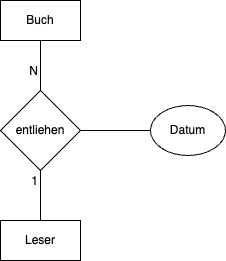

The diagram above was exported from draw.io. Its source (the exported page's mxGraphModel, read from the mxfile embedded in the PNG):
<mxGraphModel dx="479" dy="367" grid="1" gridSize="10" guides="1" tooltips="1" connect="1" arrows="1" fold="1" page="1" pageScale="1" pageWidth="827" pageHeight="1169" background="none" math="0" shadow="0">
  <root>
    <mxCell id="0" />
    <mxCell id="1" parent="0" />
    <mxCell id="z6EE6AMnx_UFyoW1ImMH-1" value="entliehen" style="rhombus;whiteSpace=wrap;html=1;" vertex="1" parent="1">
      <mxGeometry x="270" y="340" width="80" height="80" as="geometry" />
    </mxCell>
    <mxCell id="z6EE6AMnx_UFyoW1ImMH-4" value="Buch" style="rounded=0;whiteSpace=wrap;html=1;" vertex="1" parent="1">
      <mxGeometry x="270" y="250" width="80" height="40" as="geometry" />
    </mxCell>
    <mxCell id="z6EE6AMnx_UFyoW1ImMH-7" value="" style="endArrow=none;html=1;rounded=0;entryX=0.5;entryY=1;entryDx=0;entryDy=0;exitX=0.5;exitY=0;exitDx=0;exitDy=0;" edge="1" parent="1" source="z6EE6AMnx_UFyoW1ImMH-1" target="z6EE6AMnx_UFyoW1ImMH-4">
      <mxGeometry relative="1" as="geometry">
        <mxPoint x="270" y="380" as="sourcePoint" />
        <mxPoint x="430" y="380" as="targetPoint" />
      </mxGeometry>
    </mxCell>
    <mxCell id="z6EE6AMnx_UFyoW1ImMH-8" value="N" style="resizable=0;html=1;whiteSpace=wrap;align=right;verticalAlign=bottom;" connectable="0" vertex="1" parent="z6EE6AMnx_UFyoW1ImMH-7">
      <mxGeometry x="1" relative="1" as="geometry">
        <mxPoint y="40" as="offset" />
      </mxGeometry>
    </mxCell>
    <mxCell id="z6EE6AMnx_UFyoW1ImMH-9" value="Leser" style="rounded=0;whiteSpace=wrap;html=1;" vertex="1" parent="1">
      <mxGeometry x="270" y="470" width="80" height="40" as="geometry" />
    </mxCell>
    <mxCell id="z6EE6AMnx_UFyoW1ImMH-10" value="" style="endArrow=none;html=1;rounded=0;exitX=0.5;exitY=0;exitDx=0;exitDy=0;entryX=0.5;entryY=1;entryDx=0;entryDy=0;" edge="1" parent="1" source="z6EE6AMnx_UFyoW1ImMH-9" target="z6EE6AMnx_UFyoW1ImMH-1">
      <mxGeometry relative="1" as="geometry">
        <mxPoint x="270" y="390" as="sourcePoint" />
        <mxPoint x="430" y="390" as="targetPoint" />
      </mxGeometry>
    </mxCell>
    <mxCell id="z6EE6AMnx_UFyoW1ImMH-11" value="1" style="resizable=0;html=1;whiteSpace=wrap;align=right;verticalAlign=bottom;" connectable="0" vertex="1" parent="z6EE6AMnx_UFyoW1ImMH-10">
      <mxGeometry x="1" relative="1" as="geometry">
        <mxPoint y="20" as="offset" />
      </mxGeometry>
    </mxCell>
    <mxCell id="z6EE6AMnx_UFyoW1ImMH-12" value="" style="endArrow=none;html=1;rounded=0;entryX=0;entryY=0.5;entryDx=0;entryDy=0;" edge="1" parent="1" source="z6EE6AMnx_UFyoW1ImMH-1" target="z6EE6AMnx_UFyoW1ImMH-13">
      <mxGeometry width="50" height="50" relative="1" as="geometry">
        <mxPoint x="350" y="430" as="sourcePoint" />
        <mxPoint x="420.71067811865476" y="380" as="targetPoint" />
      </mxGeometry>
    </mxCell>
    <mxCell id="z6EE6AMnx_UFyoW1ImMH-13" value="Datum" style="ellipse;whiteSpace=wrap;html=1;" vertex="1" parent="1">
      <mxGeometry x="420" y="355" width="75" height="50" as="geometry" />
    </mxCell>
  </root>
</mxGraphModel>